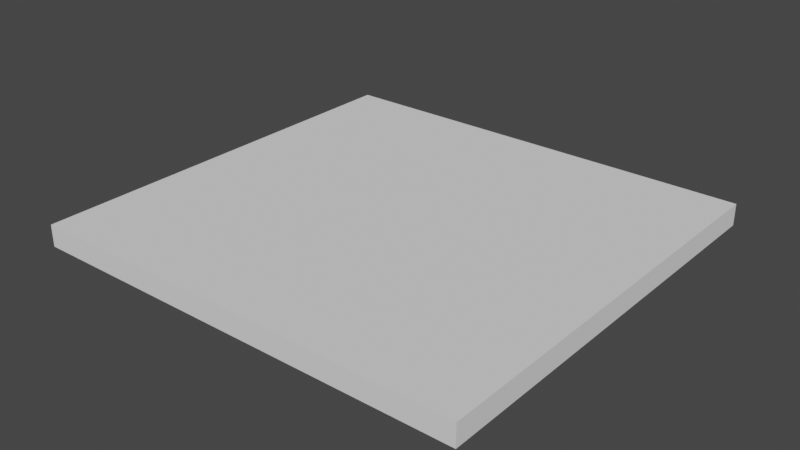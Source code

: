 # Source: platformmodel.blend  (saved by Blender 3.5.10; exported with 4.5.12 LTS)
import bpy
from mathutils import Matrix  # noqa: F401  (used for matrix-valued properties, if any)

bpy.ops.wm.read_factory_settings(use_empty=True)
scene = bpy.context.scene
scene.name = 'Scene'

# ---- collections
col_collection = bpy.data.collections.new('Collection'); scene.collection.children.link(col_collection)

# ---- world
world_world = bpy.data.worlds.new('World'); scene.world = world_world
world_world.use_nodes = True; world_world.node_tree.nodes.clear()
_N = world_world.node_tree.nodes; _L = world_world.node_tree.links
n0 = _N.new('ShaderNodeOutputWorld'); n0.name = 'World Output'; n0.location = (300, 300)
n1 = _N.new('ShaderNodeBackground'); n1.name = 'Background'; n1.location = (10, 300)
n1.inputs[0].default_value = (0.05088, 0.05088, 0.05088, 1.0)
_L.new(n1.outputs[0], n0.inputs[0])
n0.is_active_output = True
world_world.color = (0.05088, 0.05088, 0.05088)
world_world.use_sun_shadow = False
world_world.sun_shadow_jitter_overblur = 0.0

# ---- meshes
me_cube_002 = bpy.data.meshes.new('Cube.002')
me_cube_002.from_pydata([(1.783, 1.695, 0.00789), (1.783, 1.695, 0.1832), (1.786, -1.703, 0.00789), (1.786, -1.703, 0.1832), (-1.802, 1.674, 0.00789), (-1.802, 1.674, 0.1832), (-1.799, -1.724, 0.00789), (-1.799, -1.724, 0.1832)], [], [(0, 1, 3, 2), (2, 3, 7, 6), (6, 7, 5, 4), (4, 5, 1, 0), (2, 6, 4, 0), (7, 3, 1, 5)])
_uv = me_cube_002.uv_layers.new(name='UVMap')
_uv.uv.foreach_set('vector', [0.375, 0.0, 0.625, 0.0, 0.625, 0.25, 0.375, 0.25, 0.375, 0.25, 0.625, 0.25, 0.625, 0.5, 0.375, 0.5, 0.375, 0.5, 0.625, 0.5, 0.625, 0.75, 0.375, 0.75, 0.375, 0.75, 0.625, 0.75, 0.625, 1.0, 0.375, 1.0, 0.125, 0.5, 0.375, 0.5, 0.375, 0.75, 0.125, 0.75, 0.625, 0.5, 0.875, 0.5, 0.875, 0.75, 0.625, 0.75])
me_cube_002.update()

# ---- objects
ob_cube = bpy.data.objects.new('Cube', me_cube_002)

# ---- transforms, parenting, visibility, modifiers, constraints
ob_cube.location = (0.0, 0.0, 0.0)

# ---- collection membership
col_collection.objects.link(ob_cube)

# ---- scene / render settings (as saved in the file)
scene.frame_start = 1; scene.frame_end = 250; scene.frame_set(1)
scene.render.engine = 'BLENDER_EEVEE_NEXT'
scene.cycles.sampling_pattern = 'TABULATED_SOBOL'
scene.view_settings.view_transform = 'Filmic'
bpy.context.view_layer.update()

# ---- added for rendering (the .blend has no active camera and no usable light): camera, sun
cam_auto = bpy.data.cameras.new('AutoCamera')
cam_auto.lens = 50.0
cam_auto.sensor_width = 36.0
cam_auto.clip_end = 1000.0
ob_auto_camera = bpy.data.objects.new('AutoCamera', cam_auto)
scene.collection.objects.link(ob_auto_camera)
ob_auto_camera.location = (4.58073, -5.52077, 3.76638)
ob_auto_camera.rotation_euler = (1.09748, -7.21219e-08, 0.694738)
scene.camera = ob_auto_camera
light_auto_sun = bpy.data.lights.new('AutoSun', 'SUN')
light_auto_sun.energy = 3.0
light_auto_sun.angle = 0.0523599
ob_auto_sun = bpy.data.objects.new('AutoSun', light_auto_sun)
scene.collection.objects.link(ob_auto_sun)
ob_auto_sun.rotation_euler = (0.872665, 0.174533, 0.523599)
bpy.context.view_layer.update()
